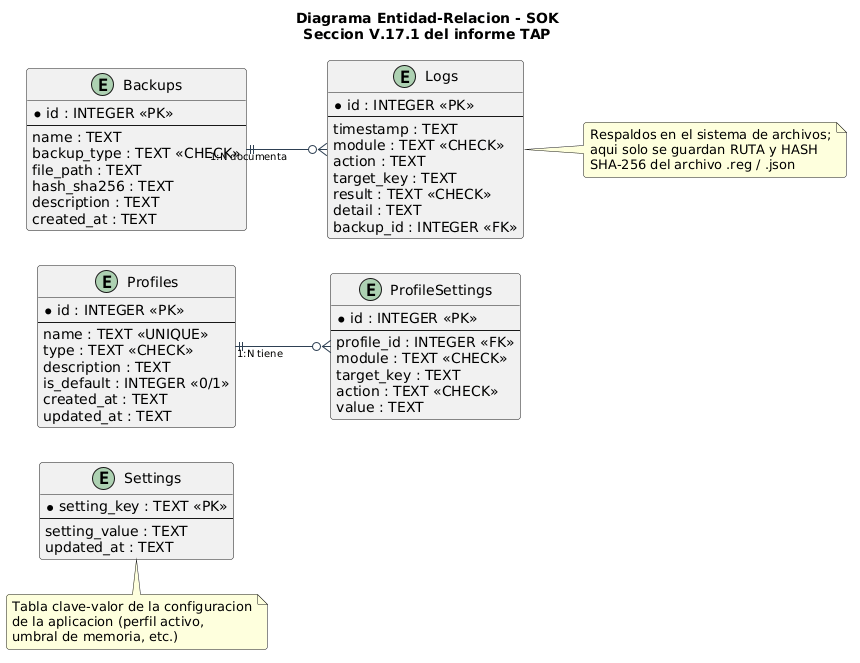

The diagram above was rendered by PlantUML. Its source (embedded in the PNG):
@startuml ER_SOK
' ============================================================
'  SOK (System Optimization Key)
'  Diagrama Entidad-Relacion (espejo de ER_SOK.dbml)
'  TAP - Seccion V.17.1 (diseno conceptual)
'  Fuente autoritativa del modelo: SOK_DDL.sql
' ============================================================

left to right direction
skinparam backgroundColor white
skinparam shadowing false
skinparam roundCorner 6
skinparam defaultFontName Arial
skinparam linetype ortho
skinparam entity {
  BackgroundColor #FFFFFF
  BorderColor #2E4053
  FontSize 11
  FontStyle plain
}
skinparam linetype ortho
skinparam arrow {
  FontSize 10
  Color #2E4053
}

title Diagrama Entidad-Relacion - SOK\nSeccion V.17.1 del informe TAP

entity "Profiles" as P {
  * id : INTEGER <<PK>>
  --
  name : TEXT <<UNIQUE>>
  type : TEXT <<CHECK>>
  description : TEXT
  is_default : INTEGER <<0/1>>
  created_at : TEXT
  updated_at : TEXT
}

entity "ProfileSettings" as PS {
  * id : INTEGER <<PK>>
  --
  profile_id : INTEGER <<FK>>
  module : TEXT <<CHECK>>
  target_key : TEXT
  action : TEXT <<CHECK>>
  value : TEXT
}

entity "Backups" as B {
  * id : INTEGER <<PK>>
  --
  name : TEXT
  backup_type : TEXT <<CHECK>>
  file_path : TEXT
  hash_sha256 : TEXT
  description : TEXT
  created_at : TEXT
}

entity "Logs" as L {
  * id : INTEGER <<PK>>
  --
  timestamp : TEXT
  module : TEXT <<CHECK>>
  action : TEXT
  target_key : TEXT
  result : TEXT <<CHECK>>
  detail : TEXT
  backup_id : INTEGER <<FK>>
}

entity "Settings" as S {
  * setting_key : TEXT <<PK>>
  --
  setting_value : TEXT
  updated_at : TEXT
}

P ||--o{ PS : "1:N tiene"
B ||--o{ L : "1:N documenta"

note bottom of S
  Tabla clave-valor de la configuracion
  de la aplicacion (perfil activo,
  umbral de memoria, etc.)
endnote

note right of L
  Respaldos en el sistema de archivos;
  aqui solo se guardan RUTA y HASH
  SHA-256 del archivo .reg / .json
endnote

@enduml